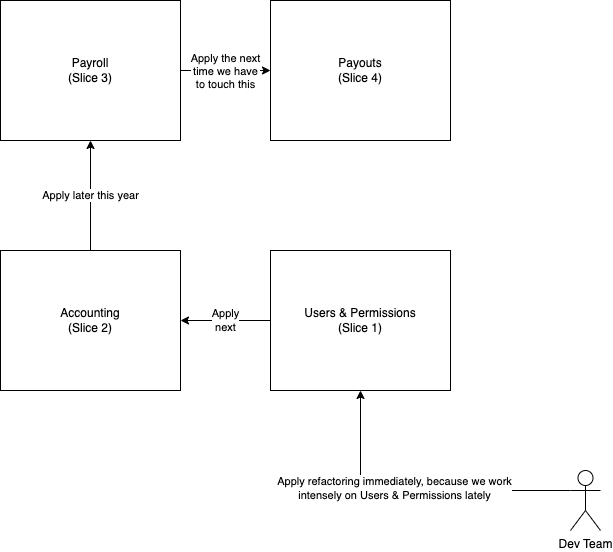

The diagram above was exported from draw.io. Its source (the exported page's mxGraphModel, read from the mxfile embedded in the PNG):
<mxGraphModel dx="1306" dy="786" grid="1" gridSize="10" guides="1" tooltips="1" connect="1" arrows="1" fold="1" page="1" pageScale="1" pageWidth="827" pageHeight="1169" math="0" shadow="0">
  <root>
    <mxCell id="0" />
    <mxCell id="1" parent="0" />
    <mxCell id="tYe1HOp83cWD3zsygWCY-10" style="edgeStyle=orthogonalEdgeStyle;rounded=0;orthogonalLoop=1;jettySize=auto;html=1;exitX=1;exitY=0.5;exitDx=0;exitDy=0;" edge="1" parent="1" source="tYe1HOp83cWD3zsygWCY-1" target="tYe1HOp83cWD3zsygWCY-2">
      <mxGeometry relative="1" as="geometry" />
    </mxCell>
    <mxCell id="tYe1HOp83cWD3zsygWCY-11" value="Apply the next&lt;br&gt;time we have&lt;br&gt;to touch this" style="edgeLabel;html=1;align=center;verticalAlign=middle;resizable=0;points=[];" vertex="1" connectable="0" parent="tYe1HOp83cWD3zsygWCY-10">
      <mxGeometry x="-0.0222" relative="1" as="geometry">
        <mxPoint as="offset" />
      </mxGeometry>
    </mxCell>
    <mxCell id="tYe1HOp83cWD3zsygWCY-1" value="Payroll&lt;br&gt;(Slice 3)" style="rounded=0;whiteSpace=wrap;html=1;" vertex="1" parent="1">
      <mxGeometry x="90" y="90" width="180" height="140" as="geometry" />
    </mxCell>
    <mxCell id="tYe1HOp83cWD3zsygWCY-2" value="Payouts&lt;br&gt;(Slice 4)" style="rounded=0;whiteSpace=wrap;html=1;" vertex="1" parent="1">
      <mxGeometry x="360" y="90" width="180" height="140" as="geometry" />
    </mxCell>
    <mxCell id="tYe1HOp83cWD3zsygWCY-9" value="Apply later this year" style="edgeStyle=orthogonalEdgeStyle;rounded=0;orthogonalLoop=1;jettySize=auto;html=1;exitX=0.5;exitY=0;exitDx=0;exitDy=0;entryX=0.5;entryY=1;entryDx=0;entryDy=0;" edge="1" parent="1" source="tYe1HOp83cWD3zsygWCY-3" target="tYe1HOp83cWD3zsygWCY-1">
      <mxGeometry relative="1" as="geometry" />
    </mxCell>
    <mxCell id="tYe1HOp83cWD3zsygWCY-3" value="Accounting&lt;br&gt;(Slice 2)" style="rounded=0;whiteSpace=wrap;html=1;" vertex="1" parent="1">
      <mxGeometry x="90" y="340" width="180" height="140" as="geometry" />
    </mxCell>
    <mxCell id="tYe1HOp83cWD3zsygWCY-8" value="Apply&lt;br&gt;next" style="edgeStyle=orthogonalEdgeStyle;rounded=0;orthogonalLoop=1;jettySize=auto;html=1;exitX=0;exitY=0.5;exitDx=0;exitDy=0;entryX=1;entryY=0.5;entryDx=0;entryDy=0;" edge="1" parent="1" source="tYe1HOp83cWD3zsygWCY-4" target="tYe1HOp83cWD3zsygWCY-3">
      <mxGeometry relative="1" as="geometry">
        <mxPoint as="offset" />
      </mxGeometry>
    </mxCell>
    <mxCell id="tYe1HOp83cWD3zsygWCY-4" value="Users &amp;amp; Permissions&lt;br&gt;(Slice 1)" style="rounded=0;whiteSpace=wrap;html=1;" vertex="1" parent="1">
      <mxGeometry x="360" y="340" width="180" height="140" as="geometry" />
    </mxCell>
    <mxCell id="tYe1HOp83cWD3zsygWCY-6" style="edgeStyle=orthogonalEdgeStyle;rounded=0;orthogonalLoop=1;jettySize=auto;html=1;exitX=0;exitY=0.3333333333333333;exitDx=0;exitDy=0;exitPerimeter=0;entryX=0.5;entryY=1;entryDx=0;entryDy=0;" edge="1" parent="1" source="tYe1HOp83cWD3zsygWCY-5" target="tYe1HOp83cWD3zsygWCY-4">
      <mxGeometry relative="1" as="geometry" />
    </mxCell>
    <mxCell id="tYe1HOp83cWD3zsygWCY-7" value="Apply refactoring immediately, because we work&lt;br&gt;intensely on Users &amp;amp; Permissions lately" style="edgeLabel;html=1;align=center;verticalAlign=middle;resizable=0;points=[];" vertex="1" connectable="0" parent="tYe1HOp83cWD3zsygWCY-6">
      <mxGeometry x="0.1419" y="-3" relative="1" as="geometry">
        <mxPoint as="offset" />
      </mxGeometry>
    </mxCell>
    <mxCell id="tYe1HOp83cWD3zsygWCY-5" value="Dev Team" style="shape=umlActor;verticalLabelPosition=bottom;verticalAlign=top;html=1;outlineConnect=0;" vertex="1" parent="1">
      <mxGeometry x="660" y="560" width="30" height="60" as="geometry" />
    </mxCell>
  </root>
</mxGraphModel>